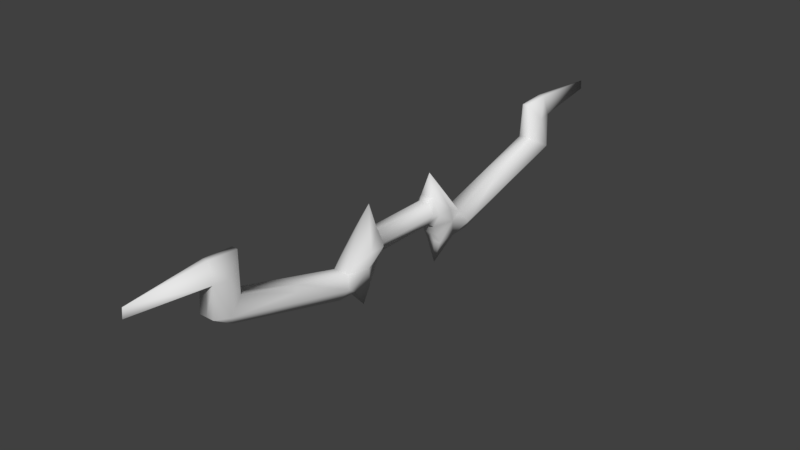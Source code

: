 # Source: Bow.blend  (saved by Blender 2.79.0; exported with 4.5.12 LTS)
import bpy
from mathutils import Matrix  # noqa: F401  (used for matrix-valued properties, if any)

bpy.ops.wm.read_factory_settings(use_empty=True)
scene = bpy.context.scene
scene.name = 'Scene'

# ---- collections
col_collection_1 = bpy.data.collections.new('Collection 1'); scene.collection.children.link(col_collection_1)

# ---- world
world_world = bpy.data.worlds.new('World'); scene.world = world_world
world_world.color = (0.05088, 0.05088, 0.05088)
world_world.use_sun_shadow = False
world_world.sun_shadow_jitter_overblur = 0.0
world_world.cycles.sampling_method = 'MANUAL'

# ---- meshes
me_bow = bpy.data.meshes.new('Bow')
me_bow.from_pydata([(0.0, 0.0, -0.01243), (0.0, 0.0, 0.01243), (0.006242, 0.0, 0.01324), (0.006242, 0.0, -0.01324), (0.009055, -0.04852, -0.01775), (0.009055, -0.04852, 0.01775), (0.0, -0.04852, -0.01775), (0.0, -0.04852, 0.01775), (0.009055, -0.09674, -0.01613), (0.0, -0.05113, 0.04611), (0.0, -0.09674, -0.01613), (0.0, -0.06091, -0.04345), (0.01243, -0.0424, 5.615e-11), (0.009055, -0.06091, -0.04345), (0.009055, -0.1091, -0.04184), (0.0, -0.1091, -0.04184), (0.009055, -0.2429, 0.02628), (0.009055, -0.2553, 0.0005749), (0.0, -0.2553, 0.0005749), (0.009055, -0.2757, 0.05034), (0.009055, -0.2784, 0.01457), (0.0, -0.2429, 0.02628), (0.0, -0.2757, 0.05034), (0.003772, -0.2384, 0.07103), (0.003772, -0.2735, 0.07321), (0.0, -0.3684, 0.05564), (0.006242, -0.0424, 0.01324), (0.0, -0.3673, 0.06708), (0.0, -0.0424, -0.01243), (0.01775, -0.07263, -0.01694), (0.009055, -0.08502, -0.04264), (0.0, -0.08502, -0.04264), (0.01243, 0.0, 0.0), (0.01775, -0.04852, 0.0), (0.01775, -0.06786, 0.0), (0.0, -0.05472, -0.0306), (0.009055, -0.05472, -0.0306), (0.01775, -0.1029, -0.02898), (0.01775, -0.2637, 0.014), (0.0, -0.2784, 0.01457), (0.01172, -0.2582, 0.0493), (0.0, -0.2735, 0.07321), (0.0, -0.2384, 0.07121), (0.006242, -0.0424, -0.01324), (0.0, -0.0424, 0.01243), (0.0, -0.06186, -0.07172), (0.009055, -0.1822, -0.02063), (0.0, -0.1822, -0.02063), (0.01775, -0.1833, -0.007493), (0.0, -0.1698, 0.005075), (0.009055, -0.1698, 0.005075), (0.01323, -0.1757, -0.0002552)], [], [(12, 26, 5, 33), (28, 43, 4, 6), (26, 44, 7, 5), (34, 9, 8), (8, 9, 10), (37, 14, 30), (31, 30, 14, 15), (4, 33, 29), (5, 7, 9), (50, 49, 21, 16), (35, 36, 13, 11), (38, 19, 20), (47, 46, 17, 18), (51, 50, 16), (38, 16, 40), (40, 23, 24), (24, 41, 27), (2, 1, 44, 26), (19, 24, 27), (22, 19, 25), (13, 30, 45), (29, 30, 13), (5, 9, 34), (33, 34, 29), (33, 5, 34), (29, 34, 8), (43, 12, 33, 4), (4, 29, 36), (19, 22, 39, 20), (46, 48, 38, 17), (6, 4, 36, 35), (29, 8, 37), (17, 38, 20), (19, 40, 24), (23, 42, 41, 24), (19, 38, 40), (18, 17, 20, 39), (48, 37, 51), (19, 27, 25), (3, 32, 12, 43), (40, 16, 23), (16, 21, 42, 23), (0, 3, 43, 28), (32, 2, 26, 12), (30, 31, 45), (11, 13, 45), (29, 37, 30), (36, 29, 13), (14, 37, 48, 46), (15, 14, 46, 47), (8, 10, 49, 50), (37, 8, 50, 51), (38, 48, 51, 16)])
me_bow.polygons.foreach_set('use_smooth', [True] * 53)
_uv = me_bow.uv_layers.new(name='UVMap')
_uv.uv.foreach_set('vector', [0.4364, 0.1347, 0.4549, 0.09188, 0.4807, 0.09299, 0.4563, 0.1511, 0.3783, 0.157, 0.3979, 0.161, 0.404, 0.1861, 0.3753, 0.1827, 0.4549, 0.09188, 0.4472, 0.07334, 0.4719, 0.06551, 0.4807, 0.09299, 0.1943, 0.1715, 0.2376, 0.0364, 0.2521, 0.2721, 0.2521, 0.2721, 0.2376, 0.0364, 0.2772, 0.2589, 0.2265, 0.3208, 0.2003, 0.3716, 0.1381, 0.3172, 0.123, 0.3443, 0.1381, 0.3172, 0.2003, 0.3716, 0.1815, 0.3926, 0.114, 0.1751, 0.1518, 0.1383, 0.1758, 0.2216, 0.1839, 0.09611, 0.1716, 0.07513, 0.2376, 0.0364, 0.4432, 0.4547, 0.4629, 0.4329, 0.6486, 0.6069, 0.6343, 0.6374, 0.07619, 0.2046, 0.1009, 0.2139, 0.08467, 0.2551, 0.06034, 0.2426, 0.6117, 0.7133, 0.7347, 0.7562, 0.6193, 0.7568, 0.3598, 0.5668, 0.3779, 0.545, 0.5555, 0.7183, 0.5381, 0.741, 0.4385, 0.4854, 0.4432, 0.4547, 0.6343, 0.6374, 0.6117, 0.7133, 0.6343, 0.6374, 0.7147, 0.6936, 0.7147, 0.6936, 0.7612, 0.6393, 0.8072, 0.7153, 0.8072, 0.7153, 0.816, 0.7094, 0.9817, 0.9432, 0.5271, 0.1497, 0.5399, 0.1343, 0.6442, 0.2202, 0.6314, 0.2357, 0.7347, 0.7562, 0.8072, 0.7153, 0.9817, 0.9432, 0.7248, 0.7884, 0.7347, 0.7562, 0.9621, 0.9658, 0.08467, 0.2551, 0.1381, 0.3172, 0.01551, 0.3102, 0.1758, 0.2216, 0.1381, 0.3172, 0.08467, 0.2551, 0.1839, 0.09611, 0.2376, 0.0364, 0.1943, 0.1715, 0.1518, 0.1383, 0.1943, 0.1715, 0.1758, 0.2216, 0.1518, 0.1383, 0.1839, 0.09611, 0.1943, 0.1715, 0.1758, 0.2216, 0.1943, 0.1715, 0.2521, 0.2721, 0.3979, 0.161, 0.4364, 0.1347, 0.4563, 0.1511, 0.404, 0.1861, 0.114, 0.1751, 0.1758, 0.2216, 0.1009, 0.2139, 0.7347, 0.7562, 0.7248, 0.7884, 0.6108, 0.7833, 0.6193, 0.7568, 0.3779, 0.545, 0.4191, 0.5171, 0.6117, 0.7133, 0.5555, 0.7183, 0.08979, 0.1664, 0.114, 0.1751, 0.1009, 0.2139, 0.07619, 0.2046, 0.1758, 0.2216, 0.2521, 0.2721, 0.2265, 0.3208, 0.5555, 0.7183, 0.6117, 0.7133, 0.6193, 0.7568, 0.7347, 0.7562, 0.7147, 0.6936, 0.8072, 0.7153, 0.7612, 0.6393, 0.7676, 0.6307, 0.816, 0.7094, 0.8072, 0.7153, 0.7347, 0.7562, 0.6117, 0.7133, 0.7147, 0.6936, 0.5381, 0.741, 0.5555, 0.7183, 0.6193, 0.7568, 0.6108, 0.7833, 0.4191, 0.5171, 0.2265, 0.3208, 0.4385, 0.4854, 0.7347, 0.7562, 0.9817, 0.9432, 0.9621, 0.9658, 0.4678, 0.2216, 0.4975, 0.1857, 0.6018, 0.2717, 0.5721, 0.3076, 0.7147, 0.6936, 0.6343, 0.6374, 0.7612, 0.6393, 0.6343, 0.6374, 0.6486, 0.6069, 0.7676, 0.6307, 0.7612, 0.6393, 0.4551, 0.2371, 0.4678, 0.2216, 0.5721, 0.3076, 0.5594, 0.3231, 0.4975, 0.1857, 0.5271, 0.1497, 0.6314, 0.2357, 0.6018, 0.2717, 0.1381, 0.3172, 0.123, 0.3443, 0.01551, 0.3102, 0.06034, 0.2426, 0.08467, 0.2551, 0.01551, 0.3102, 0.1758, 0.2216, 0.2265, 0.3208, 0.1381, 0.3172, 0.1009, 0.2139, 0.1758, 0.2216, 0.08467, 0.2551, 0.2003, 0.3716, 0.2265, 0.3208, 0.4191, 0.5171, 0.3779, 0.545, 0.1815, 0.3926, 0.2003, 0.3716, 0.3779, 0.545, 0.3598, 0.5668, 0.2521, 0.2721, 0.2772, 0.2589, 0.4629, 0.4329, 0.4432, 0.4547, 0.2265, 0.3208, 0.2521, 0.2721, 0.4432, 0.4547, 0.4385, 0.4854, 0.6117, 0.7133, 0.4191, 0.5171, 0.4385, 0.4854, 0.6343, 0.6374])
me_bow.use_remesh_preserve_volume = False
me_bow.use_remesh_preserve_attributes = False
me_bow.use_mirror_vertex_groups = False
me_bow.update()

# ---- objects
ob_bow = bpy.data.objects.new('Bow', me_bow)

# ---- transforms, parenting, visibility, modifiers, constraints
ob_bow.location = (0.0, 0.0, 0.0)
ob_bow.lineart.crease_threshold = 0.0
_m = ob_bow.modifiers.new('Mirror', 'MIRROR')
_m.use_axis = (True, True, False)
_m.use_clip = True

# ---- collection membership
col_collection_1.objects.link(ob_bow)

# ---- scene / render settings (as saved in the file)
scene.frame_start = 1; scene.frame_end = 60; scene.frame_set(29)
scene.render.engine = 'BLENDER_EEVEE_NEXT'
scene.render.resolution_percentage = 50
scene.render.dither_intensity = 0.0
scene.cycles.use_denoising = False
scene.cycles.samples = 128
scene.cycles.sampling_pattern = 'TABULATED_SOBOL'
scene.cycles.use_adaptive_sampling = False
scene.cycles.use_light_tree = False
scene.cycles.blur_glossy = 0.0
scene.cycles.sample_clamp_indirect = 0.0
scene.view_settings.view_transform = 'Standard'
bpy.context.view_layer.update()

# ---- added for rendering (the .blend has no active camera and no usable light): camera, sun
cam_auto = bpy.data.cameras.new('AutoCamera')
cam_auto.lens = 50.0
cam_auto.sensor_width = 36.0
cam_auto.clip_end = 1000.0
ob_auto_camera = bpy.data.objects.new('AutoCamera', cam_auto)
scene.collection.objects.link(ob_auto_camera)
ob_auto_camera.location = (0.695512, -0.834615, 0.557157)
ob_auto_camera.rotation_euler = (1.09748, -7.21219e-08, 0.694738)
scene.camera = ob_auto_camera
light_auto_sun = bpy.data.lights.new('AutoSun', 'SUN')
light_auto_sun.energy = 3.0
light_auto_sun.angle = 0.0523599
ob_auto_sun = bpy.data.objects.new('AutoSun', light_auto_sun)
scene.collection.objects.link(ob_auto_sun)
ob_auto_sun.rotation_euler = (0.872665, 0.174533, 0.523599)
bpy.context.view_layer.update()
